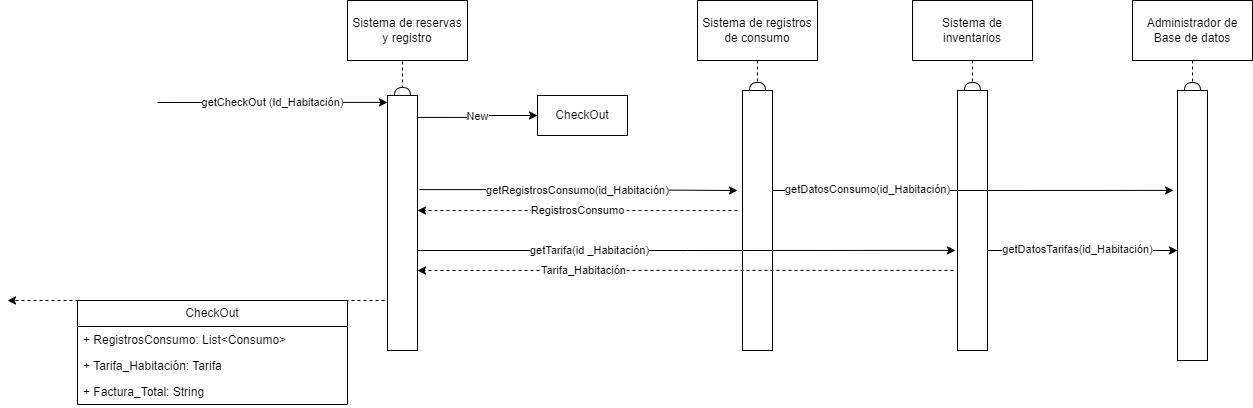

The diagram above was exported from draw.io. Its source (the exported page's mxGraphModel, read from the mxfile embedded in the PNG):
<mxGraphModel dx="2117" dy="483" grid="1" gridSize="10" guides="1" tooltips="1" connect="1" arrows="1" fold="1" page="1" pageScale="1" pageWidth="827" pageHeight="1169" math="0" shadow="0">
  <root>
    <mxCell id="0" />
    <mxCell id="1" parent="0" />
    <mxCell id="BN60yjfzLfekVj4QBjJ5-43" style="edgeStyle=orthogonalEdgeStyle;rounded=0;orthogonalLoop=1;jettySize=auto;html=1;exitX=0.5;exitY=1;exitDx=0;exitDy=0;entryX=0.5;entryY=0;entryDx=0;entryDy=0;dashed=1;endArrow=halfCircle;endFill=0;" parent="1" source="BN60yjfzLfekVj4QBjJ5-1" target="BN60yjfzLfekVj4QBjJ5-5" edge="1">
      <mxGeometry relative="1" as="geometry" />
    </mxCell>
    <mxCell id="BN60yjfzLfekVj4QBjJ5-1" value="Sistema de reservas y registro" style="rounded=0;whiteSpace=wrap;html=1;" parent="1" vertex="1">
      <mxGeometry x="30" y="110" width="120" height="60" as="geometry" />
    </mxCell>
    <mxCell id="BN60yjfzLfekVj4QBjJ5-44" style="edgeStyle=orthogonalEdgeStyle;rounded=0;orthogonalLoop=1;jettySize=auto;html=1;exitX=0.5;exitY=1;exitDx=0;exitDy=0;entryX=0.5;entryY=0;entryDx=0;entryDy=0;dashed=1;endArrow=halfCircle;endFill=0;" parent="1" source="BN60yjfzLfekVj4QBjJ5-2" target="BN60yjfzLfekVj4QBjJ5-6" edge="1">
      <mxGeometry relative="1" as="geometry" />
    </mxCell>
    <mxCell id="BN60yjfzLfekVj4QBjJ5-2" value="Sistema de registros de consumo" style="rounded=0;whiteSpace=wrap;html=1;" parent="1" vertex="1">
      <mxGeometry x="380" y="110" width="120" height="60" as="geometry" />
    </mxCell>
    <mxCell id="BN60yjfzLfekVj4QBjJ5-45" style="edgeStyle=orthogonalEdgeStyle;rounded=0;orthogonalLoop=1;jettySize=auto;html=1;exitX=0.5;exitY=1;exitDx=0;exitDy=0;entryX=0.5;entryY=0;entryDx=0;entryDy=0;dashed=1;endArrow=halfCircle;endFill=0;" parent="1" source="BN60yjfzLfekVj4QBjJ5-3" target="BN60yjfzLfekVj4QBjJ5-7" edge="1">
      <mxGeometry relative="1" as="geometry" />
    </mxCell>
    <mxCell id="BN60yjfzLfekVj4QBjJ5-3" value="Sistema de inventarios" style="rounded=0;whiteSpace=wrap;html=1;" parent="1" vertex="1">
      <mxGeometry x="595" y="110" width="120" height="60" as="geometry" />
    </mxCell>
    <mxCell id="BN60yjfzLfekVj4QBjJ5-46" style="edgeStyle=orthogonalEdgeStyle;rounded=0;orthogonalLoop=1;jettySize=auto;html=1;exitX=0.5;exitY=1;exitDx=0;exitDy=0;entryX=0.5;entryY=0;entryDx=0;entryDy=0;endArrow=halfCircle;endFill=0;dashed=1;" parent="1" source="BN60yjfzLfekVj4QBjJ5-4" target="BN60yjfzLfekVj4QBjJ5-8" edge="1">
      <mxGeometry relative="1" as="geometry" />
    </mxCell>
    <mxCell id="BN60yjfzLfekVj4QBjJ5-4" value="Administrador de Base de datos" style="rounded=0;whiteSpace=wrap;html=1;" parent="1" vertex="1">
      <mxGeometry x="815" y="110" width="120" height="60" as="geometry" />
    </mxCell>
    <mxCell id="BN60yjfzLfekVj4QBjJ5-6" value="" style="rounded=0;whiteSpace=wrap;html=1;" parent="1" vertex="1">
      <mxGeometry x="425" y="200" width="30" height="260" as="geometry" />
    </mxCell>
    <mxCell id="BN60yjfzLfekVj4QBjJ5-7" value="" style="rounded=0;whiteSpace=wrap;html=1;" parent="1" vertex="1">
      <mxGeometry x="640" y="200" width="30" height="260" as="geometry" />
    </mxCell>
    <mxCell id="BN60yjfzLfekVj4QBjJ5-8" value="" style="rounded=0;whiteSpace=wrap;html=1;" parent="1" vertex="1">
      <mxGeometry x="860" y="200" width="30" height="270" as="geometry" />
    </mxCell>
    <mxCell id="BN60yjfzLfekVj4QBjJ5-12" value="CheckOut" style="rounded=0;whiteSpace=wrap;html=1;" parent="1" vertex="1">
      <mxGeometry x="220" y="205" width="90" height="40" as="geometry" />
    </mxCell>
    <mxCell id="BN60yjfzLfekVj4QBjJ5-14" value="New" style="edgeStyle=orthogonalEdgeStyle;rounded=0;orthogonalLoop=1;jettySize=auto;html=1;entryX=0;entryY=0.5;entryDx=0;entryDy=0;exitX=1;exitY=0.086;exitDx=0;exitDy=0;exitPerimeter=0;" parent="1" source="BN60yjfzLfekVj4QBjJ5-5" target="BN60yjfzLfekVj4QBjJ5-12" edge="1">
      <mxGeometry relative="1" as="geometry">
        <mxPoint x="110" y="225" as="sourcePoint" />
      </mxGeometry>
    </mxCell>
    <mxCell id="BN60yjfzLfekVj4QBjJ5-15" value="getRegistrosConsumo(id_Habitación)" style="edgeStyle=orthogonalEdgeStyle;rounded=0;orthogonalLoop=1;jettySize=auto;html=1;exitX=1.067;exitY=0.369;exitDx=0;exitDy=0;exitPerimeter=0;" parent="1" source="BN60yjfzLfekVj4QBjJ5-5" edge="1">
      <mxGeometry relative="1" as="geometry">
        <mxPoint x="420" y="300" as="targetPoint" />
        <mxPoint x="110" y="300" as="sourcePoint" />
      </mxGeometry>
    </mxCell>
    <mxCell id="BN60yjfzLfekVj4QBjJ5-5" value="" style="rounded=0;whiteSpace=wrap;html=1;" parent="1" vertex="1">
      <mxGeometry x="70" y="205" width="30" height="255" as="geometry" />
    </mxCell>
    <mxCell id="BN60yjfzLfekVj4QBjJ5-10" value="getCheckOut (Id_Habitación)" style="endArrow=classic;html=1;rounded=0;entryX=0;entryY=0.027;entryDx=0;entryDy=0;entryPerimeter=0;" parent="1" target="BN60yjfzLfekVj4QBjJ5-5" edge="1">
      <mxGeometry width="50" height="50" relative="1" as="geometry">
        <mxPoint x="-160" y="212" as="sourcePoint" />
        <mxPoint x="250" y="325" as="targetPoint" />
      </mxGeometry>
    </mxCell>
    <mxCell id="BN60yjfzLfekVj4QBjJ5-16" value="RegistrosConsumo" style="edgeStyle=orthogonalEdgeStyle;rounded=0;orthogonalLoop=1;jettySize=auto;html=1;exitX=1;exitY=0.25;exitDx=0;exitDy=0;dashed=1;" parent="1" edge="1">
      <mxGeometry relative="1" as="geometry">
        <mxPoint x="100" y="320" as="targetPoint" />
        <mxPoint x="420" y="320" as="sourcePoint" />
      </mxGeometry>
    </mxCell>
    <mxCell id="BN60yjfzLfekVj4QBjJ5-17" value="" style="edgeStyle=orthogonalEdgeStyle;rounded=0;orthogonalLoop=1;jettySize=auto;html=1;exitX=1;exitY=0.25;exitDx=0;exitDy=0;entryX=-0.067;entryY=0.615;entryDx=0;entryDy=0;entryPerimeter=0;" parent="1" target="BN60yjfzLfekVj4QBjJ5-7" edge="1">
      <mxGeometry relative="1" as="geometry">
        <mxPoint x="630" y="360" as="targetPoint" />
        <mxPoint x="100" y="360" as="sourcePoint" />
      </mxGeometry>
    </mxCell>
    <mxCell id="BN60yjfzLfekVj4QBjJ5-18" value="getTarifa(id _Habitación)" style="edgeLabel;html=1;align=center;verticalAlign=middle;resizable=0;points=[];" parent="BN60yjfzLfekVj4QBjJ5-17" connectable="0" vertex="1">
      <mxGeometry x="-0.3654" y="2" relative="1" as="geometry">
        <mxPoint y="1" as="offset" />
      </mxGeometry>
    </mxCell>
    <mxCell id="BN60yjfzLfekVj4QBjJ5-19" value="" style="edgeStyle=orthogonalEdgeStyle;rounded=0;orthogonalLoop=1;jettySize=auto;html=1;dashed=1;exitX=-0.133;exitY=0.692;exitDx=0;exitDy=0;exitPerimeter=0;" parent="1" source="BN60yjfzLfekVj4QBjJ5-7" edge="1">
      <mxGeometry relative="1" as="geometry">
        <mxPoint x="100" y="380" as="targetPoint" />
        <mxPoint x="620" y="380" as="sourcePoint" />
      </mxGeometry>
    </mxCell>
    <mxCell id="BN60yjfzLfekVj4QBjJ5-21" value="Tarifa_Habitación" style="edgeLabel;html=1;align=center;verticalAlign=middle;resizable=0;points=[];" parent="BN60yjfzLfekVj4QBjJ5-19" connectable="0" vertex="1">
      <mxGeometry x="0.3846" y="-1" relative="1" as="geometry">
        <mxPoint as="offset" />
      </mxGeometry>
    </mxCell>
    <mxCell id="BN60yjfzLfekVj4QBjJ5-22" value="" style="edgeStyle=orthogonalEdgeStyle;rounded=0;orthogonalLoop=1;jettySize=auto;html=1;exitX=1;exitY=0.25;exitDx=0;exitDy=0;entryX=-0.133;entryY=0.37;entryDx=0;entryDy=0;entryPerimeter=0;" parent="1" target="BN60yjfzLfekVj4QBjJ5-8" edge="1">
      <mxGeometry x="0.0026" relative="1" as="geometry">
        <mxPoint x="850" y="300" as="targetPoint" />
        <mxPoint x="455" y="300" as="sourcePoint" />
        <mxPoint as="offset" />
      </mxGeometry>
    </mxCell>
    <mxCell id="BN60yjfzLfekVj4QBjJ5-23" value="getDatosConsumo(id_Habitación)" style="edgeLabel;html=1;align=center;verticalAlign=middle;resizable=0;points=[];" parent="BN60yjfzLfekVj4QBjJ5-22" connectable="0" vertex="1">
      <mxGeometry x="0.4827" y="1" relative="1" as="geometry">
        <mxPoint x="-202" as="offset" />
      </mxGeometry>
    </mxCell>
    <mxCell id="BN60yjfzLfekVj4QBjJ5-28" value="" style="edgeStyle=orthogonalEdgeStyle;rounded=0;orthogonalLoop=1;jettySize=auto;html=1;" parent="1" edge="1">
      <mxGeometry relative="1" as="geometry">
        <mxPoint x="860" y="360" as="targetPoint" />
        <mxPoint x="670" y="360" as="sourcePoint" />
      </mxGeometry>
    </mxCell>
    <mxCell id="BN60yjfzLfekVj4QBjJ5-30" value="getDatosTarifas(id_Habitación)" style="edgeLabel;html=1;align=center;verticalAlign=middle;resizable=0;points=[];" parent="BN60yjfzLfekVj4QBjJ5-28" connectable="0" vertex="1">
      <mxGeometry x="-0.1512" y="2" relative="1" as="geometry">
        <mxPoint x="8" as="offset" />
      </mxGeometry>
    </mxCell>
    <mxCell id="BN60yjfzLfekVj4QBjJ5-31" value="" style="edgeStyle=orthogonalEdgeStyle;rounded=0;orthogonalLoop=1;jettySize=auto;html=1;exitX=-0.1;exitY=0.474;exitDx=0;exitDy=0;exitPerimeter=0;dashed=1;" parent="1" edge="1">
      <mxGeometry relative="1" as="geometry">
        <mxPoint x="-310" y="410" as="targetPoint" />
        <mxPoint x="67" y="410" as="sourcePoint" />
      </mxGeometry>
    </mxCell>
    <mxCell id="BN60yjfzLfekVj4QBjJ5-39" value="CheckOut" style="swimlane;fontStyle=0;childLayout=stackLayout;horizontal=1;startSize=26;fillColor=none;horizontalStack=0;resizeParent=1;resizeParentMax=0;resizeLast=0;collapsible=1;marginBottom=0;whiteSpace=wrap;html=1;" parent="1" vertex="1">
      <mxGeometry x="-240" y="410" width="270" height="104" as="geometry" />
    </mxCell>
    <mxCell id="BN60yjfzLfekVj4QBjJ5-40" value="+ RegistrosConsumo: List&amp;lt;Consumo&amp;gt;" style="text;strokeColor=none;fillColor=none;align=left;verticalAlign=top;spacingLeft=4;spacingRight=4;overflow=hidden;rotatable=0;points=[[0,0.5],[1,0.5]];portConstraint=eastwest;whiteSpace=wrap;html=1;" parent="BN60yjfzLfekVj4QBjJ5-39" vertex="1">
      <mxGeometry y="26" width="270" height="26" as="geometry" />
    </mxCell>
    <mxCell id="BN60yjfzLfekVj4QBjJ5-41" value="+ Tarifa_Habitación: Tarifa" style="text;strokeColor=none;fillColor=none;align=left;verticalAlign=top;spacingLeft=4;spacingRight=4;overflow=hidden;rotatable=0;points=[[0,0.5],[1,0.5]];portConstraint=eastwest;whiteSpace=wrap;html=1;" parent="BN60yjfzLfekVj4QBjJ5-39" vertex="1">
      <mxGeometry y="52" width="270" height="26" as="geometry" />
    </mxCell>
    <mxCell id="BN60yjfzLfekVj4QBjJ5-42" value="+ Factura_Total: String" style="text;strokeColor=none;fillColor=none;align=left;verticalAlign=top;spacingLeft=4;spacingRight=4;overflow=hidden;rotatable=0;points=[[0,0.5],[1,0.5]];portConstraint=eastwest;whiteSpace=wrap;html=1;" parent="BN60yjfzLfekVj4QBjJ5-39" vertex="1">
      <mxGeometry y="78" width="270" height="26" as="geometry" />
    </mxCell>
  </root>
</mxGraphModel>